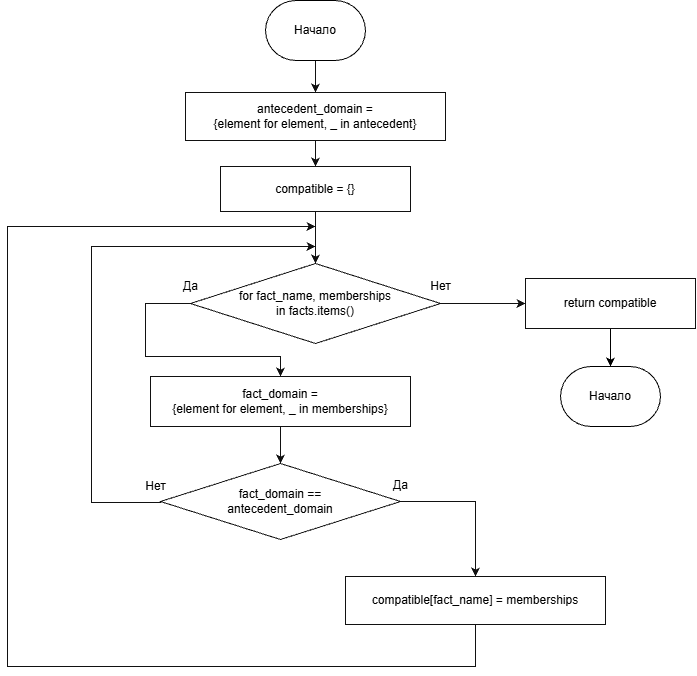

The diagram above was exported from draw.io. Its source (the exported page's mxGraphModel, read from the mxfile embedded in the PNG):
<mxGraphModel dx="982" dy="545" grid="1" gridSize="10" guides="1" tooltips="1" connect="1" arrows="1" fold="1" page="1" pageScale="1" pageWidth="840" pageHeight="745" math="0" shadow="0">
  <root>
    <mxCell id="0" />
    <mxCell id="1" parent="0" />
    <mxCell id="domain" parent="1" style="rounded=0;whiteSpace=wrap;html=1;fillColor=#ffffff;strokeColor=#111111;fontSize=12;align=center;verticalAlign=middle;spacing=5;" value="antecedent_domain =&lt;br&gt;{element for element, _ in antecedent}" vertex="1">
      <mxGeometry height="48" width="260" x="270" y="106" as="geometry" />
    </mxCell>
    <mxCell id="init" parent="1" style="rounded=0;whiteSpace=wrap;html=1;fillColor=#ffffff;strokeColor=#111111;fontSize=12;align=center;verticalAlign=middle;spacing=5;" value="compatible = {}" vertex="1">
      <mxGeometry height="45" width="190" x="305" y="180" as="geometry" />
    </mxCell>
    <mxCell id="outer" parent="1" style="rhombus;whiteSpace=wrap;html=1;fillColor=#ffffff;strokeColor=#111111;fontSize=12;align=center;verticalAlign=middle;spacing=3;" value="for fact_name, memberships&lt;br&gt;in facts.items()" vertex="1">
      <mxGeometry height="80" width="250" x="275" y="277" as="geometry" />
    </mxCell>
    <mxCell id="fact" parent="1" style="rounded=0;whiteSpace=wrap;html=1;fillColor=#ffffff;strokeColor=#111111;fontSize=12;align=center;verticalAlign=middle;spacing=5;" value="fact_domain =&lt;br&gt;{element for element, _ in memberships}" vertex="1">
      <mxGeometry height="50" width="260" x="235" y="390" as="geometry" />
    </mxCell>
    <mxCell id="match" parent="1" style="rhombus;whiteSpace=wrap;html=1;fillColor=#ffffff;strokeColor=#111111;fontSize=12;align=center;verticalAlign=middle;spacing=3;" value="fact_domain ==&lt;br&gt;antecedent_domain" vertex="1">
      <mxGeometry height="76" width="240" x="245" y="477" as="geometry" />
    </mxCell>
    <mxCell id="upd" parent="1" style="rounded=0;whiteSpace=wrap;html=1;fillColor=#ffffff;strokeColor=#111111;fontSize=12;align=center;verticalAlign=middle;spacing=5;" value="compatible[fact_name] = memberships" vertex="1">
      <mxGeometry height="48" width="260" x="430" y="590" as="geometry" />
    </mxCell>
    <mxCell id="4KBwsdexhFmerfuMrcpg-3" edge="1" parent="1" source="ret" style="edgeStyle=orthogonalEdgeStyle;rounded=0;orthogonalLoop=1;jettySize=auto;html=1;" target="4KBwsdexhFmerfuMrcpg-2" value="">
      <mxGeometry relative="1" as="geometry" />
    </mxCell>
    <mxCell id="ret" parent="1" style="rounded=0;whiteSpace=wrap;html=1;fillColor=#ffffff;strokeColor=#111111;fontSize=12;align=center;verticalAlign=middle;spacing=5;" value="return compatible" vertex="1">
      <mxGeometry height="50" width="170" x="610" y="292" as="geometry" />
    </mxCell>
    <mxCell id="e0" edge="1" parent="1" style="edgeStyle=segmentEdgeStyle;rounded=0;orthogonalLoop=1;jettySize=auto;html=1;strokeWidth=1;strokeColor=#111111;endArrow=classic;endFill=1;fontSize=12;labelBackgroundColor=#ffffff;exitX=0.5;exitY=1;exitDx=0;exitDy=0;entryX=0.5;entryY=0;entryDx=0;entryDy=0;" target="domain" value="">
      <mxGeometry relative="1" as="geometry">
        <mxPoint x="400" y="72" as="sourcePoint" />
      </mxGeometry>
    </mxCell>
    <mxCell id="e1" edge="1" parent="1" source="domain" style="edgeStyle=segmentEdgeStyle;rounded=0;orthogonalLoop=1;jettySize=auto;html=1;strokeWidth=1;strokeColor=#111111;endArrow=classic;endFill=1;fontSize=12;labelBackgroundColor=#ffffff;exitX=0.5;exitY=1;exitDx=0;exitDy=0;entryX=0.5;entryY=0;entryDx=0;entryDy=0;" target="init" value="">
      <mxGeometry relative="1" as="geometry" />
    </mxCell>
    <mxCell id="e2" edge="1" parent="1" source="init" style="edgeStyle=segmentEdgeStyle;rounded=0;orthogonalLoop=1;jettySize=auto;html=1;strokeWidth=1;strokeColor=#111111;endArrow=classic;endFill=1;fontSize=12;labelBackgroundColor=#ffffff;exitX=0.5;exitY=1;exitDx=0;exitDy=0;entryX=0.5;entryY=0;entryDx=0;entryDy=0;" target="outer" value="">
      <mxGeometry relative="1" as="geometry" />
    </mxCell>
    <mxCell id="e3" edge="1" parent="1" source="outer" style="edgeStyle=segmentEdgeStyle;rounded=0;orthogonalLoop=1;jettySize=auto;html=1;strokeWidth=1;strokeColor=#111111;endArrow=classic;endFill=1;fontSize=12;labelBackgroundColor=#ffffff;exitX=0;exitY=0.5;exitDx=0;exitDy=0;entryX=0.5;entryY=0;entryDx=0;entryDy=0;" target="fact" value="Да">
      <mxGeometry relative="1" x="-1" y="-17" as="geometry">
        <mxPoint as="offset" />
        <Array as="points">
          <mxPoint x="230" y="317" />
          <mxPoint x="230" y="370" />
          <mxPoint x="365" y="370" />
        </Array>
      </mxGeometry>
    </mxCell>
    <mxCell id="e4" edge="1" parent="1" source="outer" style="edgeStyle=segmentEdgeStyle;rounded=0;orthogonalLoop=1;jettySize=auto;html=1;strokeWidth=1;strokeColor=#111111;endArrow=classic;endFill=1;fontSize=12;labelBackgroundColor=#ffffff;exitX=1;exitY=0.5;exitDx=0;exitDy=0;entryX=0;entryY=0.5;entryDx=0;entryDy=0;" target="ret" value="Нет">
      <mxGeometry relative="1" x="-1" y="17" as="geometry">
        <mxPoint as="offset" />
      </mxGeometry>
    </mxCell>
    <mxCell id="e6" edge="1" parent="1" source="fact" style="edgeStyle=segmentEdgeStyle;rounded=0;orthogonalLoop=1;jettySize=auto;html=1;strokeWidth=1;strokeColor=#111111;endArrow=classic;endFill=1;fontSize=12;labelBackgroundColor=#ffffff;exitX=0.5;exitY=1;exitDx=0;exitDy=0;entryX=0.5;entryY=0;entryDx=0;entryDy=0;" target="match" value="">
      <mxGeometry relative="1" as="geometry" />
    </mxCell>
    <mxCell id="e7" edge="1" parent="1" source="match" style="edgeStyle=segmentEdgeStyle;rounded=0;orthogonalLoop=1;jettySize=auto;html=1;strokeWidth=1;strokeColor=#111111;endArrow=classic;endFill=1;fontSize=12;labelBackgroundColor=#ffffff;exitX=1;exitY=0.5;exitDx=0;exitDy=0;entryX=0.5;entryY=0;entryDx=0;entryDy=0;" target="upd" value="Да">
      <mxGeometry relative="1" x="-1" y="16" as="geometry">
        <mxPoint as="offset" />
      </mxGeometry>
    </mxCell>
    <mxCell id="e8" edge="1" parent="1" source="match" style="edgeStyle=segmentEdgeStyle;rounded=0;orthogonalLoop=1;jettySize=auto;html=1;strokeWidth=1;strokeColor=#111111;endArrow=classic;endFill=1;fontSize=12;labelBackgroundColor=#ffffff;exitX=0;exitY=0.5;exitDx=0;exitDy=0;" value="Нет">
      <mxGeometry relative="1" x="-1" y="-16" as="geometry">
        <mxPoint x="11" y="-15" as="offset" />
        <Array as="points">
          <mxPoint x="176" y="516" />
          <mxPoint x="176" y="260" />
        </Array>
        <mxPoint x="400" y="260" as="targetPoint" />
      </mxGeometry>
    </mxCell>
    <mxCell id="e9" edge="1" parent="1" source="upd" style="edgeStyle=segmentEdgeStyle;rounded=0;orthogonalLoop=1;jettySize=auto;html=1;strokeWidth=1;strokeColor=#111111;endArrow=classic;endFill=1;fontSize=12;labelBackgroundColor=#ffffff;exitX=0.5;exitY=1;exitDx=0;exitDy=0;" value="">
      <mxGeometry relative="1" x="-0.1335" as="geometry">
        <Array as="points">
          <mxPoint x="560" y="680" />
          <mxPoint x="92" y="680" />
          <mxPoint x="92" y="240" />
        </Array>
        <mxPoint x="400" y="240" as="targetPoint" />
      </mxGeometry>
    </mxCell>
    <mxCell id="4KBwsdexhFmerfuMrcpg-1" parent="1" style="strokeWidth=1;html=1;shape=mxgraph.flowchart.terminator;whiteSpace=wrap;" value="Начало" vertex="1">
      <mxGeometry height="60" width="100" x="350" y="14" as="geometry" />
    </mxCell>
    <mxCell id="4KBwsdexhFmerfuMrcpg-2" parent="1" style="strokeWidth=1;html=1;shape=mxgraph.flowchart.terminator;whiteSpace=wrap;" value="Начало" vertex="1">
      <mxGeometry height="60" width="100" x="645" y="380" as="geometry" />
    </mxCell>
  </root>
</mxGraphModel>